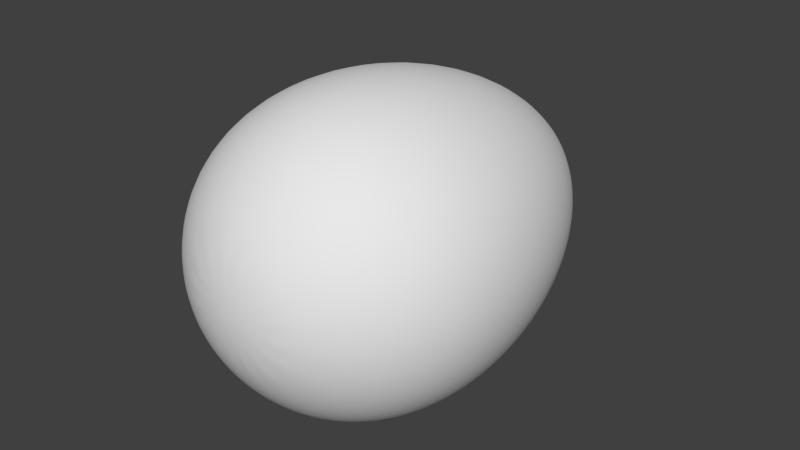 # Source: Aggmen.blend  (saved by Blender 2.72.0; exported with 4.5.12 LTS)
import bpy
from mathutils import Matrix  # noqa: F401  (used for matrix-valued properties, if any)

bpy.ops.wm.read_factory_settings(use_empty=True)
scene = bpy.context.scene
scene.name = 'Scene'

# ---- collections
col_collection_1 = bpy.data.collections.new('Collection 1'); scene.collection.children.link(col_collection_1)

# ---- materials (node trees are filled in below, after node groups)
mat_material = bpy.data.materials.new('Material')
mat_material.alpha_threshold = 0.0
mat_material.use_transparent_shadow = False
mat_material.roughness = 0.5
mat_material.line_color = (0.0, 0.0, 0.0, 1.0)

# ---- material node trees

# ---- world
world_world = bpy.data.worlds.new('World'); scene.world = world_world
world_world.color = (0.05088, 0.05088, 0.05088)
world_world.use_sun_shadow = False
world_world.sun_shadow_jitter_overblur = 0.0
world_world.cycles.sampling_method = 'MANUAL'
world_world.cycles.sample_map_resolution = 256

# ---- meshes
me_sphere = bpy.data.meshes.new('Sphere')
me_sphere.from_pydata([(-0.2296, 0.9759, 5.96e-08), (-0.4243, 0.7367, 5.96e-08), (-0.5543, 0.4275, 0.0), (-0.6, 0.1153, -7.451e-09), (-0.5543, -0.152, -2.98e-08), (-0.4243, -0.351, -5.96e-08), (-0.2296, -0.4811, -5.96e-08), (-0.2121, 0.9759, -0.08787), (-0.392, 0.7367, -0.1624), (-0.5121, 0.4275, -0.2121), (-0.5543, 0.1153, -0.2296), (-0.5121, -0.152, -0.2121), (-0.392, -0.351, -0.1624), (-0.2121, -0.4811, -0.08787), (-0.1624, 0.9759, -0.1624), (-0.3, 0.7367, -0.3), (-0.392, 0.4275, -0.392), (-0.4243, 0.1153, -0.4243), (-0.392, -0.152, -0.392), (-0.3, -0.351, -0.3), (-0.1624, -0.4811, -0.1624), (-0.08787, 0.9759, -0.2121), (-0.1624, 0.7367, -0.392), (-0.2121, 0.4275, -0.5121), (-0.2296, 0.1153, -0.5543), (-0.2121, -0.152, -0.5121), (-0.1624, -0.351, -0.392), (-0.08787, -0.4811, -0.2121), (-1.553e-07, 0.9759, -0.2296), (-1.643e-07, 0.7367, -0.4243), (-1.553e-07, 0.4275, -0.5543), (-1.553e-07, 0.1153, -0.6), (-1.553e-07, -0.152, -0.5543), (-1.643e-07, -0.351, -0.4243), (-1.643e-07, -0.4811, -0.2296), (-2.079e-07, 1.071, 1.192e-07), (0.08787, 0.9759, -0.2121), (0.1624, 0.7367, -0.392), (0.2121, 0.4275, -0.5121), (0.2296, 0.1153, -0.5543), (0.2121, -0.152, -0.5121), (0.1624, -0.351, -0.392), (0.08787, -0.4811, -0.2121), (0.1624, 0.9759, -0.1624), (0.3, 0.7367, -0.3), (0.392, 0.4275, -0.392), (0.4243, 0.1153, -0.4243), (0.392, -0.152, -0.392), (0.3, -0.351, -0.3), (0.1624, -0.4811, -0.1624), (0.2121, 0.9759, -0.08787), (0.392, 0.7367, -0.1624), (0.5121, 0.4275, -0.2121), (0.5543, 0.1153, -0.2296), (0.5121, -0.152, -0.2121), (0.392, -0.351, -0.1624), (0.2121, -0.4811, -0.08787), (0.2296, 0.9759, 5.96e-08), (0.4243, 0.7367, 5.96e-08), (0.5543, 0.4275, 5.96e-08), (0.6, 0.1153, 7.451e-09), (0.5543, -0.152, 2.98e-08), (0.4243, -0.351, -2.98e-08), (0.2296, -0.4811, -2.98e-08), (0.2121, 0.9759, 0.08787), (0.392, 0.7367, 0.1624), (0.5121, 0.4275, 0.2121), (0.5543, 0.1153, 0.2296), (0.5121, -0.152, 0.2121), (0.392, -0.351, 0.1624), (0.2121, -0.4811, 0.08787), (0.1624, 0.9759, 0.1624), (0.3, 0.7367, 0.3), (0.392, 0.4275, 0.392), (0.4243, 0.1153, 0.4243), (0.392, -0.152, 0.392), (0.3, -0.351, 0.3), (0.1624, -0.4811, 0.1624), (0.08787, 0.9759, 0.2121), (0.1624, 0.7367, 0.392), (0.2121, 0.4275, 0.5121), (0.2296, 0.1153, 0.5543), (0.2121, -0.152, 0.5121), (0.1624, -0.351, 0.392), (0.08787, -0.4811, 0.2121), (-1.821e-07, 0.9759, 0.2296), (-1.821e-07, 0.7367, 0.4243), (-2.269e-07, 0.4275, 0.5543), (-1.911e-07, 0.1153, 0.6), (-2.269e-07, -0.152, 0.5543), (-1.821e-07, -0.351, 0.4243), (-1.821e-07, -0.4811, 0.2296), (-0.08787, 0.9759, 0.2121), (-0.1624, 0.7367, 0.392), (-0.2121, 0.4275, 0.5121), (-0.2296, 0.1153, 0.5543), (-0.2121, -0.152, 0.5121), (-0.1624, -0.351, 0.392), (-0.08787, -0.4811, 0.2121), (-1.732e-07, -0.5267, -5.96e-08), (-0.1624, 0.9759, 0.1624), (-0.3, 0.7367, 0.3), (-0.392, 0.4275, 0.392), (-0.4243, 0.1153, 0.4243), (-0.392, -0.152, 0.392), (-0.3, -0.351, 0.3), (-0.1624, -0.4811, 0.1624), (-0.2121, 0.9759, 0.08787), (-0.392, 0.7367, 0.1624), (-0.5121, 0.4275, 0.2121), (-0.5543, 0.1153, 0.2296), (-0.5121, -0.152, 0.2121), (-0.392, -0.351, 0.1624), (-0.2121, -0.4811, 0.08787)], [], [(2, 1, 8, 9), (5, 4, 11, 12), (1, 0, 7, 8), (4, 3, 10, 11), (3, 2, 9, 10), (6, 5, 12, 13), (11, 10, 17, 18), (10, 9, 16, 17), (13, 12, 19, 20), (9, 8, 15, 16), (12, 11, 18, 19), (8, 7, 14, 15), (18, 17, 24, 25), (17, 16, 23, 24), (20, 19, 26, 27), (16, 15, 22, 23), (19, 18, 25, 26), (15, 14, 21, 22), (25, 24, 31, 32), (24, 23, 30, 31), (27, 26, 33, 34), (23, 22, 29, 30), (26, 25, 32, 33), (22, 21, 28, 29), (32, 31, 39, 40), (31, 30, 38, 39), (34, 33, 41, 42), (30, 29, 37, 38), (33, 32, 40, 41), (29, 28, 36, 37), (40, 39, 46, 47), (39, 38, 45, 46), (42, 41, 48, 49), (38, 37, 44, 45), (41, 40, 47, 48), (37, 36, 43, 44), (47, 46, 53, 54), (46, 45, 52, 53), (49, 48, 55, 56), (45, 44, 51, 52), (48, 47, 54, 55), (44, 43, 50, 51), (54, 53, 60, 61), (53, 52, 59, 60), (56, 55, 62, 63), (52, 51, 58, 59), (55, 54, 61, 62), (51, 50, 57, 58), (61, 60, 67, 68), (60, 59, 66, 67), (63, 62, 69, 70), (59, 58, 65, 66), (62, 61, 68, 69), (58, 57, 64, 65), (68, 67, 74, 75), (67, 66, 73, 74), (70, 69, 76, 77), (66, 65, 72, 73), (69, 68, 75, 76), (65, 64, 71, 72), (75, 74, 81, 82), (74, 73, 80, 81), (77, 76, 83, 84), (73, 72, 79, 80), (76, 75, 82, 83), (72, 71, 78, 79), (82, 81, 88, 89), (81, 80, 87, 88), (84, 83, 90, 91), (80, 79, 86, 87), (83, 82, 89, 90), (79, 78, 85, 86), (89, 88, 95, 96), (88, 87, 94, 95), (91, 90, 97, 98), (87, 86, 93, 94), (90, 89, 96, 97), (86, 85, 92, 93), (96, 95, 103, 104), (95, 94, 102, 103), (98, 97, 105, 106), (94, 93, 101, 102), (97, 96, 104, 105), (93, 92, 100, 101), (104, 103, 110, 111), (103, 102, 109, 110), (106, 105, 112, 113), (102, 101, 108, 109), (105, 104, 111, 112), (101, 100, 107, 108), (99, 6, 13), (0, 35, 7), (99, 13, 20), (7, 35, 14), (99, 20, 27), (14, 35, 21), (99, 27, 34), (21, 35, 28), (99, 34, 42), (28, 35, 36), (99, 42, 49), (36, 35, 43), (99, 49, 56), (43, 35, 50), (99, 56, 63), (50, 35, 57), (99, 63, 70), (57, 35, 64), (99, 70, 77), (64, 35, 71), (99, 77, 84), (71, 35, 78), (99, 84, 91), (78, 35, 85), (99, 91, 98), (85, 35, 92), (99, 98, 106), (92, 35, 100), (99, 106, 113), (100, 35, 107), (111, 110, 3, 4), (99, 113, 6), (107, 35, 0), (110, 109, 2, 3), (113, 112, 5, 6), (109, 108, 1, 2), (112, 111, 4, 5), (108, 107, 0, 1)])
me_sphere.polygons.foreach_set('use_smooth', [True] * 128)
_uv = me_sphere.uv_layers.new(name='UVMap')
_uv.uv.foreach_set('vector', [0.5124, 0.6207, 0.5189, 0.7554, 0.4622, 0.7473, 0.4495, 0.6124, 0.4557, 0.2016, 0.4688, 0.3254, 0.4022, 0.3167, 0.3896, 0.1924, 0.5189, 0.7554, 0.4865, 0.8562, 0.4473, 0.8483, 0.4622, 0.7473, 0.4688, 0.3254, 0.4903, 0.4664, 0.4248, 0.4579, 0.4022, 0.3167, 0.4903, 0.4664, 0.5124, 0.6207, 0.4495, 0.6124, 0.4248, 0.4579, 0.4666, 0.07874, 0.4557, 0.2016, 0.3896, 0.1924, 0.4091, 0.0683, 0.4022, 0.3167, 0.4248, 0.4579, 0.3599, 0.4536, 0.3339, 0.312, 0.4248, 0.4579, 0.4495, 0.6124, 0.3892, 0.6083, 0.3599, 0.4536, 0.4091, 0.0683, 0.3896, 0.1924, 0.318, 0.1872, 0.3397, 0.06022, 0.4495, 0.6124, 0.4622, 0.7473, 0.4094, 0.7434, 0.3892, 0.6083, 0.3896, 0.1924, 0.4022, 0.3167, 0.3339, 0.312, 0.318, 0.1872, 0.4622, 0.7473, 0.4473, 0.8483, 0.4101, 0.8448, 0.4094, 0.7434, 0.3339, 0.312, 0.3599, 0.4536, 0.2961, 0.4566, 0.2645, 0.3152, 0.3599, 0.4536, 0.3892, 0.6083, 0.3314, 0.611, 0.2961, 0.4566, 0.3397, 0.06022, 0.318, 0.1872, 0.2411, 0.1906, 0.247, 0.06261, 0.3892, 0.6083, 0.4094, 0.7434, 0.3598, 0.7456, 0.3314, 0.611, 0.318, 0.1872, 0.3339, 0.312, 0.2645, 0.3152, 0.2411, 0.1906, 0.4094, 0.7434, 0.4101, 0.8448, 0.3744, 0.8462, 0.3598, 0.7456, 0.2645, 0.3152, 0.2961, 0.4566, 0.2343, 0.4688, 0.196, 0.3289, 0.2961, 0.4566, 0.3314, 0.611, 0.2761, 0.622, 0.2343, 0.4688, 0.247, 0.06261, 0.2411, 0.1906, 0.1621, 0.2064, 0.1252, 0.08687, 0.3314, 0.611, 0.3598, 0.7456, 0.3126, 0.7549, 0.2761, 0.622, 0.2411, 0.1906, 0.2645, 0.3152, 0.196, 0.3289, 0.1621, 0.2064, 0.3598, 0.7456, 0.3744, 0.8462, 0.3402, 0.853, 0.3126, 0.7549, 0.196, 0.3289, 0.2343, 0.4688, 0.1752, 0.4909, 0.1306, 0.3533, 0.2343, 0.4688, 0.2761, 0.622, 0.2232, 0.6418, 0.1752, 0.4909, 0.1252, 0.08687, 0.1621, 0.2064, 0.08694, 0.2344, 0.01323, 0.1288, 0.2761, 0.622, 0.3126, 0.7549, 0.2674, 0.7719, 0.2232, 0.6418, 0.1621, 0.2064, 0.196, 0.3289, 0.1306, 0.3533, 0.08694, 0.2344, 0.3126, 0.7549, 0.3402, 0.853, 0.3075, 0.8652, 0.2674, 0.7719, 0.1306, 0.3533, 0.1752, 0.4909, 0.1191, 0.5218, 0.06993, 0.3867, 0.1752, 0.4909, 0.2232, 0.6418, 0.1721, 0.6698, 0.1191, 0.5218, 0.01323, 0.1288, 0.08694, 0.2344, 0.02033, 0.2713, -0.06224, 0.173, 0.2232, 0.6418, 0.2674, 0.7719, 0.2235, 0.7961, 0.1721, 0.6698, 0.08694, 0.2344, 0.1306, 0.3533, 0.06993, 0.3867, 0.02033, 0.2713, 0.2674, 0.7719, 0.3075, 0.8652, 0.2761, 0.8828, 0.2235, 0.7961, 0.06993, 0.3867, 0.1191, 0.5218, 0.0655, 0.559, 0.01387, 0.4257, 0.1191, 0.5218, 0.1721, 0.6698, 0.1221, 0.7047, 0.0655, 0.559, -0.06224, 0.173, 0.02033, 0.2713, -0.03756, 0.3121, -0.1154, 0.2141, 0.1721, 0.6698, 0.2235, 0.7961, 0.1798, 0.8271, 0.1221, 0.7047, 0.02033, 0.2713, 0.06993, 0.3867, 0.01387, 0.4257, -0.03756, 0.3121, 0.2235, 0.7961, 0.2761, 0.8828, 0.2458, 0.9055, 0.1798, 0.8271, 0.01387, 0.4257, 0.0655, 0.559, 0.01316, 0.5995, -0.03888, 0.4667, 0.0655, 0.559, 0.1221, 0.7047, 0.07156, 0.7441, 0.01316, 0.5995, -0.1154, 0.2141, -0.03756, 0.3121, -0.08926, 0.3528, -0.1587, 0.2512, 0.1221, 0.7047, 0.1798, 0.8271, 0.1343, 0.8635, 0.07156, 0.7441, -0.03756, 0.3121, 0.01387, 0.4257, -0.03888, 0.4667, -0.08926, 0.3528, 0.1798, 0.8271, 0.2458, 0.9055, 0.2159, 0.9327, 0.1343, 0.8635, -0.03888, 0.4667, 0.01316, 0.5995, -0.03962, 0.64, -0.09021, 0.5061, 0.01316, 0.5995, 0.07156, 0.7441, 0.01838, 0.7851, -0.03962, 0.64, -0.1587, 0.2512, -0.08926, 0.3528, -0.1377, 0.3904, -0.198, 0.2833, 0.07156, 0.7441, 0.1343, 0.8635, 0.08389, 0.9038, 0.01838, 0.7851, -0.08926, 0.3528, -0.03888, 0.4667, -0.09021, 0.5061, -0.1377, 0.3904, 0.1343, 0.8635, 0.2159, 0.9327, 0.185, 0.964, 0.08389, 0.9038, -0.09021, 0.5061, -0.03962, 0.64, -0.09449, 0.6769, -0.1419, 0.5409, -0.03962, 0.64, 0.01838, 0.7851, -0.03961, 0.8243, -0.09449, 0.6769, -0.198, 0.2833, -0.1377, 0.3904, -0.1853, 0.4226, -0.2363, 0.3099, 0.01838, 0.7851, 0.08389, 0.9038, 0.024, 0.9455, -0.03961, 0.8243, -0.1377, 0.3904, -0.09021, 0.5061, -0.1419, 0.5409, -0.1853, 0.4226, 0.08389, 0.9038, 0.185, 0.964, 0.1493, 0.9994, 0.024, 0.9455, -0.1419, 0.5409, -0.09449, 0.6769, -0.1525, 0.707, -0.1953, 0.5686, -0.09449, 0.6769, -0.03961, 0.8243, -0.1038, 0.8577, -0.1525, 0.707, -0.2363, 0.3099, -0.1853, 0.4226, -0.2336, 0.4477, -0.2751, 0.3301, -0.03961, 0.8243, 0.024, 0.9455, -0.05062, 0.9848, -0.1038, 0.8577, -0.1853, 0.4226, -0.1419, 0.5409, -0.1953, 0.5686, -0.2336, 0.4477, 0.024, 0.9455, 0.1493, 0.9994, 0.09161, 1.042, -0.05062, 0.9848, 0.7704, 0.309, 0.8132, 0.4474, 0.7518, 0.4684, 0.7146, 0.3281, 0.8132, 0.4474, 0.8619, 0.5981, 0.7922, 0.6219, 0.7518, 0.4684, 0.6907, 0.07055, 0.7321, 0.1881, 0.6822, 0.2052, 0.6506, 0.08424, 0.8619, 0.5981, 0.9151, 0.7252, 0.8261, 0.7556, 0.7922, 0.6219, 0.7321, 0.1881, 0.7704, 0.309, 0.7146, 0.3281, 0.6822, 0.2052, 0.9151, 0.7252, 1.057, 0.7821, 0.8266, 0.8606, 0.8261, 0.7556, 0.7146, 0.3281, 0.7518, 0.4684, 0.6877, 0.4792, 0.6564, 0.3379, 0.7518, 0.4684, 0.7922, 0.6219, 0.7196, 0.6342, 0.6877, 0.4792, 0.6506, 0.08424, 0.6822, 0.2052, 0.6299, 0.214, 0.6087, 0.09129, 0.7922, 0.6219, 0.8261, 0.7556, 0.7345, 0.771, 0.7196, 0.6342, 0.6822, 0.2052, 0.7146, 0.3281, 0.6564, 0.3379, 0.6299, 0.214, 0.8261, 0.7556, 0.8266, 0.8606, 0.6392, 0.8898, 0.7345, 0.771, 0.6564, 0.3379, 0.6877, 0.4792, 0.6222, 0.4807, 0.5959, 0.3393, 0.6877, 0.4792, 0.7196, 0.6342, 0.6477, 0.6357, 0.6222, 0.4807, 0.6087, 0.09129, 0.6299, 0.214, 0.575, 0.2152, 0.5646, 0.09208, 0.7196, 0.6342, 0.7345, 0.771, 0.6523, 0.7723, 0.6477, 0.6357, 0.6299, 0.214, 0.6564, 0.3379, 0.5959, 0.3393, 0.575, 0.2152, 0.7345, 0.771, 0.6392, 0.8898, 0.5753, 0.8801, 0.6523, 0.7723, 0.5959, 0.3393, 0.6222, 0.4807, 0.5562, 0.4753, 0.5333, 0.3341, 0.6222, 0.4807, 0.6477, 0.6357, 0.5785, 0.6299, 0.5562, 0.4753, 0.5646, 0.09208, 0.575, 0.2152, 0.5172, 0.2102, 0.5176, 0.08743, 0.6477, 0.6357, 0.6523, 0.7723, 0.5814, 0.7651, 0.5785, 0.6299, 0.575, 0.2152, 0.5959, 0.3393, 0.5333, 0.3341, 0.5172, 0.2102, 0.6523, 0.7723, 0.5753, 0.8801, 0.5283, 0.8674, 0.5814, 0.7651, 0.6218, -0.03743, 0.4666, 0.07874, 0.4091, 0.0683, 0.4865, 0.8562, 0.3638, 0.9287, 0.4473, 0.8483, 0.6218, -0.03743, 0.4091, 0.0683, 0.3397, 0.06022, 0.4473, 0.8483, 0.3638, 0.9287, 0.4101, 0.8448, 0.6218, -0.03743, 0.3397, 0.06022, 0.247, 0.06261, 0.4101, 0.8448, 0.3638, 0.9287, 0.3744, 0.8462, 0.6218, -0.03743, 0.247, 0.06261, 1.091, -0.1727, 0.3744, 0.8462, 0.3638, 0.9287, 0.3402, 0.853, 0.6218, -0.03743, 1.091, -0.1727, 0.979, -0.1308, 0.3402, 0.853, 0.3638, 0.9287, 0.3075, 0.8652, 0.6218, -0.03743, 0.979, -0.1308, 0.9035, -0.08663, 0.3075, 0.8652, 0.3638, 0.9287, 0.2761, 0.8828, 0.6218, -0.03743, 0.9035, -0.08663, 0.8503, -0.04547, 0.2761, 0.8828, 0.3638, 0.9287, 0.2458, 0.9055, 0.6218, -0.03743, 0.8503, -0.04547, 0.807, -0.008423, 0.2458, 0.9055, 0.3638, 0.9287, 0.2159, 0.9327, 0.6218, -0.03743, 0.807, -0.008423, 0.7677, 0.02373, 0.2159, 0.9327, 0.3638, 0.9287, 0.185, 0.964, 0.6218, -0.03743, 0.7677, 0.02373, 0.7294, 0.05026, 0.185, 0.964, 0.3638, 0.9287, 0.1493, 0.9994, 0.6218, -0.03743, 0.7294, 0.05026, 0.6907, 0.07055, 0.1493, 0.9994, 0.3638, 0.9287, 0.09161, 1.042, 0.6218, -0.03743, 0.6907, 0.07055, 0.6506, 0.08424, 1.057, 0.7821, 0.3638, 0.9287, 0.8266, 0.8606, 0.6218, -0.03743, 0.6506, 0.08424, 0.6087, 0.09129, 0.8266, 0.8606, 0.3638, 0.9287, 0.6392, 0.8898, 0.6218, -0.03743, 0.6087, 0.09129, 0.5646, 0.09208, 0.6392, 0.8898, 0.3638, 0.9287, 0.5753, 0.8801, 0.6218, -0.03743, 0.5646, 0.09208, 0.5176, 0.08743, 0.5753, 0.8801, 0.3638, 0.9287, 0.5283, 0.8674, 0.5333, 0.3341, 0.5562, 0.4753, 0.4903, 0.4664, 0.4688, 0.3254, 0.6218, -0.03743, 0.5176, 0.08743, 0.4666, 0.07874, 0.5283, 0.8674, 0.3638, 0.9287, 0.4865, 0.8562, 0.5562, 0.4753, 0.5785, 0.6299, 0.5124, 0.6207, 0.4903, 0.4664, 0.5176, 0.08743, 0.5172, 0.2102, 0.4557, 0.2016, 0.4666, 0.07874, 0.5785, 0.6299, 0.5814, 0.7651, 0.5189, 0.7554, 0.5124, 0.6207, 0.5172, 0.2102, 0.5333, 0.3341, 0.4688, 0.3254, 0.4557, 0.2016, 0.5814, 0.7651, 0.5283, 0.8674, 0.4865, 0.8562, 0.5189, 0.7554])
me_sphere.materials.append(mat_material)
me_sphere.use_remesh_preserve_volume = False
me_sphere.use_remesh_preserve_attributes = False
me_sphere.use_mirror_vertex_groups = False
me_sphere.update()

# ---- objects
ob_aggmen = bpy.data.objects.new('Aggmen', me_sphere)

# ---- transforms, parenting, visibility, modifiers, constraints
ob_aggmen.location = (0.0, 0.0, 0.0)
ob_aggmen.lineart.crease_threshold = 0.0
_m = ob_aggmen.modifiers.new('Subsurf', 'SUBSURF')
_m.uv_smooth = 'PRESERVE_CORNERS'
_m.quality = 2
_m.show_only_control_edges = False

# ---- collection membership
col_collection_1.objects.link(ob_aggmen)

# ---- scene / render settings (as saved in the file)
scene.frame_start = 1; scene.frame_end = 250; scene.frame_set(1)
scene.render.engine = 'BLENDER_EEVEE_NEXT'
scene.render.image_settings.color_mode = 'RGB'
scene.render.image_settings.compression = 90
scene.render.resolution_percentage = 50
scene.render.dither_intensity = 0.0
scene.cycles.use_denoising = False
scene.cycles.samples = 10
scene.cycles.sampling_pattern = 'TABULATED_SOBOL'
scene.cycles.light_sampling_threshold = 0.0
scene.cycles.use_adaptive_sampling = False
scene.cycles.use_light_tree = False
scene.cycles.blur_glossy = 0.0
scene.cycles.volume_bounces = 1
scene.cycles.pixel_filter_type = 'GAUSSIAN'
scene.cycles.sample_clamp_indirect = 0.0
scene.view_settings.view_transform = 'Standard'
bpy.context.view_layer.update()

# ---- added for rendering (the .blend has no active camera and no usable light): camera, sun
cam_auto = bpy.data.cameras.new('AutoCamera')
cam_auto.lens = 50.0
cam_auto.sensor_width = 36.0
cam_auto.clip_end = 1000.0
ob_auto_camera = bpy.data.objects.new('AutoCamera', cam_auto)
scene.collection.objects.link(ob_auto_camera)
ob_auto_camera.location = (2.15648, -2.31568, 1.72519)
ob_auto_camera.rotation_euler = (1.09748, -7.21219e-08, 0.694738)
scene.camera = ob_auto_camera
light_auto_sun = bpy.data.lights.new('AutoSun', 'SUN')
light_auto_sun.energy = 3.0
light_auto_sun.angle = 0.0523599
ob_auto_sun = bpy.data.objects.new('AutoSun', light_auto_sun)
scene.collection.objects.link(ob_auto_sun)
ob_auto_sun.rotation_euler = (0.872665, 0.174533, 0.523599)
bpy.context.view_layer.update()
